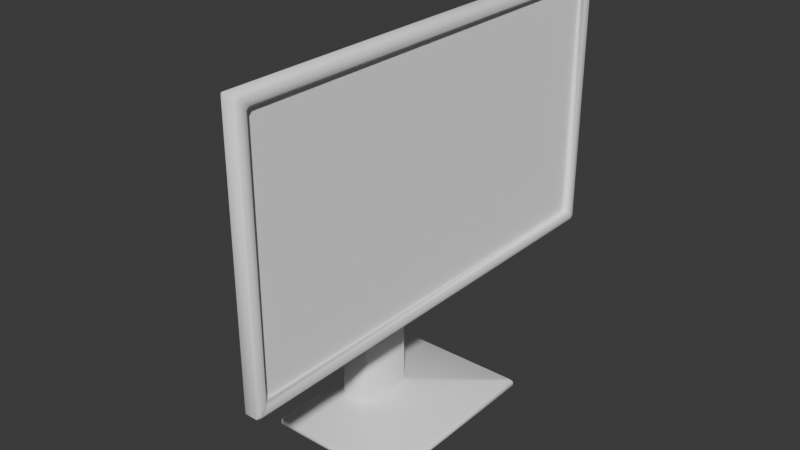 # Source: Monitor.blend  (saved by Blender 4.5.90; exported with 4.5.12 LTS)
import bpy
from mathutils import Matrix  # noqa: F401  (used for matrix-valued properties, if any)

bpy.ops.wm.read_factory_settings(use_empty=True)
scene = bpy.context.scene
scene.name = 'Scene'

# ---- collections
col_collection = bpy.data.collections.new('Collection'); scene.collection.children.link(col_collection)

# ---- materials (node trees are filled in below, after node groups)
mat_monitormaterial = bpy.data.materials.new('MonitorMaterial')
mat_monitorframematerial = bpy.data.materials.new('MonitorFrameMaterial')

# ---- node groups
ng_smooth_by_angle = bpy.data.node_groups.new('Smooth by Angle', 'GeometryNodeTree')
_s = ng_smooth_by_angle.interface.new_socket(name='Mesh', in_out='OUTPUT', socket_type='NodeSocketGeometry')
_s = ng_smooth_by_angle.interface.new_socket(name='Mesh', in_out='INPUT', socket_type='NodeSocketGeometry')
_s = ng_smooth_by_angle.interface.new_socket(name='Angle', in_out='INPUT', socket_type='NodeSocketFloat')
_s.subtype = 'ANGLE'
_s.default_value = 0.5236
_s.min_value = 0.0
_s.max_value = 3.142
_s.description = 'Maximum face angle for smooth edges'
_s = ng_smooth_by_angle.interface.new_socket(name='Ignore Sharpness', in_out='INPUT', socket_type='NodeSocketBool')
_s.force_non_field = True
ng_smooth_by_angle.description = 'Set the sharpness of mesh edges based on the angle between the neighboring faces'
ng_smooth_by_angle.is_modifier = True
_N = ng_smooth_by_angle.nodes; _L = ng_smooth_by_angle.links
n0 = _N.new('GeometryNodeSetShadeSmooth'); n0.name = 'Set Shade Smooth'; n0.location = (120, -80)
n0.domain = 'EDGE'
n1 = _N.new('GeometryNodeSetShadeSmooth'); n1.name = 'Set Shade Smooth.001'; n1.location = (300, -80)
n2 = _N.new('NodeGroupOutput'); n2.name = 'Group Output'; n2.location = (480, -80)
n3 = _N.new('GeometryNodeInputMeshEdgeAngle'); n3.name = 'Edge Angle'; n3.location = (-440, -240)
n4 = _N.new('NodeGroupInput'); n4.name = 'Group Input'; n4.location = (-80, -80)
n5 = _N.new('GeometryNodeInputEdgeSmooth'); n5.name = 'Is Edge Smooth'; n5.location = (-260, -120)
n6 = _N.new('GeometryNodeInputShadeSmooth'); n6.name = 'Is Shade Smooth'; n6.location = (-440, -397)
n7 = _N.new('FunctionNodeCompare'); n7.name = 'Compare'; n7.location = (-260, -260)
n7.operation = 'LESS_EQUAL'
n7.inputs[6].default_value = (0.0, 0.0, 0.0, 0.0)
n7.inputs[7].default_value = (0.0, 0.0, 0.0, 0.0)
n8 = _N.new('FunctionNodeBooleanMath'); n8.name = 'Boolean Math.001'; n8.location = (-80, -260)
n9 = _N.new('NodeGroupInput'); n9.name = 'Group Input.001'; n9.location = (-440, -329)
n10 = _N.new('NodeGroupInput'); n10.name = 'Group Input.002'; n10.location = (-259, -189)
n11 = _N.new('FunctionNodeBooleanMath'); n11.name = 'Boolean Math'; n11.location = (-80, -149)
n11.operation = 'OR'
n12 = _N.new('FunctionNodeBooleanMath'); n12.name = 'Boolean Math.002'; n12.location = (-260, -380)
n12.operation = 'OR'
n13 = _N.new('NodeGroupInput'); n13.name = 'Group Input.003'; n13.location = (-440, -460)
_L.new(n3.outputs[0], n7.inputs[0])
_L.new(n1.outputs[0], n2.inputs[0])
_L.new(n9.outputs[1], n7.inputs[1])
_L.new(n7.outputs[0], n8.inputs[0])
_L.new(n4.outputs[0], n0.inputs[0])
_L.new(n0.outputs[0], n1.inputs[0])
_L.new(n8.outputs[0], n0.inputs[2])
_L.new(n10.outputs[2], n11.inputs[1])
_L.new(n5.outputs[0], n11.inputs[0])
_L.new(n11.outputs[0], n0.inputs[1])
_L.new(n13.outputs[2], n12.inputs[1])
_L.new(n6.outputs[0], n12.inputs[0])
_L.new(n12.outputs[0], n8.inputs[1])
n2.is_active_output = True

# ---- material node trees
mat_monitormaterial.use_nodes = True; mat_monitormaterial.node_tree.nodes.clear()
_N = mat_monitormaterial.node_tree.nodes; _L = mat_monitormaterial.node_tree.links
n0 = _N.new('ShaderNodeBsdfPrincipled'); n0.name = 'Principled BSDF'; n0.location = (-200, 100)
n0.inputs[0].default_value = (1.0, 1.0, 1.0, 1.0)
n0.inputs[2].default_value = 1.0
n1 = _N.new('ShaderNodeOutputMaterial'); n1.name = 'Material Output'; n1.location = (200, 100)
_L.new(n0.outputs[0], n1.inputs[0])
n1.is_active_output = True
mat_monitorframematerial.use_nodes = True; mat_monitorframematerial.node_tree.nodes.clear()
_N = mat_monitorframematerial.node_tree.nodes; _L = mat_monitorframematerial.node_tree.links
n0 = _N.new('ShaderNodeBsdfPrincipled'); n0.name = 'Principled BSDF'; n0.location = (-200, 100)
n0.inputs[0].default_value = (1.0, 1.0, 1.0, 1.0)
n0.inputs[2].default_value = 1.0
n1 = _N.new('ShaderNodeOutputMaterial'); n1.name = 'Material Output'; n1.location = (200, 100)
_L.new(n0.outputs[0], n1.inputs[0])
n1.is_active_output = True

# ---- world
world_world = bpy.data.worlds.new('World'); scene.world = world_world
world_world.use_nodes = True; world_world.node_tree.nodes.clear()
_N = world_world.node_tree.nodes; _L = world_world.node_tree.links
n0 = _N.new('ShaderNodeOutputWorld'); n0.name = 'World Output'; n0.location = (200, 100)
n1 = _N.new('ShaderNodeBackground'); n1.name = 'Background'; n1.location = (-200, 100)
n1.inputs[0].default_value = (0.05088, 0.05088, 0.05088, 1.0)
_L.new(n1.outputs[0], n0.inputs[0])
n0.is_active_output = True
world_world.color = (0.05088, 0.05088, 0.05088)
world_world.sun_shadow_jitter_overblur = 0.0

# ---- meshes
me_cube = bpy.data.meshes.new('Cube')
me_cube.from_pydata([(-0.0875, -0.125, -0.005), (-0.0875, -0.125, 0.005), (-0.0875, 0.125, -0.005), (-0.0875, 0.125, 0.005), (0.0875, -0.125, -0.005), (0.0875, -0.125, 0.005), (0.0875, 0.125, -0.005), (0.0875, 0.125, 0.005), (-0.0625, -0.0375, 0.005), (-0.0225, -0.0375, 0.005), (-0.0225, 0.0375, 0.005), (-0.0625, 0.0375, 0.005), (-0.0575, -0.0325, 0.35), (-0.0575, 0.0325, 0.35), (-0.0275, 0.0325, 0.32), (-0.0275, -0.0325, 0.32), (0.0025, -0.0325, 0.35), (0.0025, 0.0325, 0.35), (0.0025, 0.0325, 0.32), (0.0025, -0.0325, 0.32), (0.04, -0.29, 0.5047), (0.04, 0.29, 0.5047), (0.04, 0.29, 0.1653), (0.04, -0.29, 0.1653), (0.06, -0.29, 0.5047), (0.06, 0.29, 0.5047), (0.06, 0.29, 0.1653), (0.06, -0.29, 0.1653), (0.06, -0.275, 0.4897), (0.06, 0.275, 0.4897), (0.06, 0.275, 0.1803), (0.06, -0.275, 0.1803), (0.0525, -0.275, 0.4897), (0.0525, 0.275, 0.4897), (0.0525, 0.275, 0.1803), (0.0525, -0.275, 0.1803), (0.0025, -0.07966, 0.2512), (0.0025, -0.08237, 0.4172), (0.0025, 0.08625, 0.2539), (0.0025, 0.08355, 0.4199), (0.0025, 2.996e-05, 0.4529), (0.0025, -0.1154, 0.3336), (0.0025, 0.003858, 0.2182), (0.0025, 0.1193, 0.3375), (0.04, 0.003959, 0.1653), (0.04, -7.1e-05, 0.5047), (0.04, -0.29, 0.3335), (0.04, 0.29, 0.3376), (-0.0625, 0.0375, 0.205), (-0.0225, -0.0375, 0.205), (-0.0625, -0.0375, 0.205), (-0.0225, 0.0375, 0.205), (-0.0575, -0.0325, 0.205), (-0.0275, 0.0325, 0.205), (-0.0575, 0.0325, 0.205), (-0.0275, -0.0325, 0.205)], [], [(0, 1, 3, 2), (2, 3, 7, 6), (6, 7, 5, 4), (4, 5, 1, 0), (2, 6, 4, 0), (7, 10, 9, 5), (3, 11, 10, 7), (5, 9, 8, 1), (1, 8, 11, 3), (13, 17, 18, 14), (49, 50, 8, 9), (48, 51, 10, 11), (54, 52, 12, 13), (55, 53, 14, 15), (19, 18, 38, 42, 36), (15, 14, 18, 19), (12, 15, 19, 16), (12, 16, 17, 13), (20, 46, 23, 27, 24), (18, 17, 39, 43, 38), (16, 19, 36, 41, 37), (17, 16, 37, 40, 39), (27, 26, 30, 31), (21, 45, 20, 24, 25), (23, 44, 22, 26, 27), (22, 47, 21, 25, 26), (31, 30, 34, 35), (26, 25, 29, 30), (24, 27, 31, 28), (25, 24, 28, 29), (35, 34, 33, 32), (30, 29, 33, 34), (28, 31, 35, 32), (29, 28, 32, 33), (39, 40, 45, 21), (37, 41, 46, 20), (36, 42, 44, 23), (38, 43, 47, 22), (44, 42, 38, 22), (45, 40, 37, 20), (47, 43, 39, 21), (46, 41, 36, 23), (9, 10, 51, 49), (11, 8, 50, 48), (54, 53, 51, 48), (55, 52, 50, 49), (15, 12, 52, 55), (13, 14, 53, 54), (49, 51, 53, 55), (48, 50, 52, 54)])
me_cube.polygons.foreach_set('use_smooth', [True] * 50)
me_cube.polygons.foreach_set('material_index', [1, 1, 1, 1, 1, 1, 1, 1, 1, 1, 1, 1, 1, 1, 1, 1, 1, 1, 1, 1, 1, 1, 1, 1, 1, 1, 1, 1, 1, 1, 0, 1, 1, 1, 1, 1, 1, 1, 1, 1, 1, 1, 1, 1, 1, 1, 1, 1, 1, 1])
_uv = me_cube.uv_layers.new(name='UVMap')
_uv.uv.foreach_set('vector', [0.9492, 0.4058, 0.9611, 0.4058, 0.9611, 0.7048, 0.9492, 0.7048, 0.9133, 0.9028, 0.9013, 0.9028, 0.9013, 0.6936, 0.9133, 0.6936, 0.8954, 0.7773, 0.8834, 0.7773, 0.8834, 0.4783, 0.8954, 0.4783, 0.9253, 0.9028, 0.9133, 0.9028, 0.9133, 0.6936, 0.9253, 0.6936, 0.2093, 0.9925, 0.0, 0.9925, 0.0, 0.6936, 0.2093, 0.6936, 0.4185, 0.9925, 0.287, 0.8879, 0.287, 0.7982, 0.4185, 0.6936, 0.2093, 0.9925, 0.2392, 0.8879, 0.287, 0.8879, 0.4185, 0.9925, 0.4185, 0.6936, 0.287, 0.7982, 0.2392, 0.7982, 0.2093, 0.6936, 0.2093, 0.6936, 0.2392, 0.7982, 0.2392, 0.8879, 0.2093, 0.9925, 0.4963, 0.6936, 0.568, 0.6936, 0.568, 0.7294, 0.5321, 0.7294, 0.8117, 0.4783, 0.8595, 0.4783, 0.8595, 0.7175, 0.8117, 0.7175, 0.6398, 0.6936, 0.6876, 0.6936, 0.6876, 0.9327, 0.6398, 0.9327, 0.4963, 0.867, 0.4185, 0.867, 0.4185, 0.6936, 0.4963, 0.6936, 0.7653, 0.8311, 0.6876, 0.8311, 0.6876, 0.6936, 0.7653, 0.6936, 0.5908, 0.3079, 0.5908, 0.3856, 0.5118, 0.4499, 0.4691, 0.3514, 0.5085, 0.2515, 0.8012, 0.6936, 0.8012, 0.7713, 0.7653, 0.7713, 0.7653, 0.6936, 0.6398, 0.6936, 0.6039, 0.7294, 0.568, 0.7294, 0.568, 0.6936, 0.6876, 0.8311, 0.7593, 0.8311, 0.7593, 0.9088, 0.6876, 0.9088, 0.8834, 0.4783, 0.8834, 0.683, 0.8834, 0.8842, 0.8595, 0.8842, 0.8595, 0.4783, 0.5908, 0.3856, 0.6267, 0.3856, 0.7102, 0.4467, 0.6117, 0.4894, 0.5118, 0.4499, 0.6267, 0.3079, 0.5908, 0.3079, 0.5085, 0.2515, 0.6071, 0.2088, 0.707, 0.2483, 0.6267, 0.3856, 0.6267, 0.3079, 0.707, 0.2483, 0.7497, 0.3468, 0.7102, 0.4467, 0.4058, 3.064e-08, 0.4058, 0.6936, 0.3879, 0.6756, 0.3879, 0.01794, 0.9013, 0.6936, 0.9013, 0.3467, 0.9013, 0.0, 0.9253, 0.0, 0.9253, 0.6936, 0.9492, 0.0, 0.9492, 0.3515, 0.9492, 0.6936, 0.9253, 0.6936, 0.9253, 0.0, 0.9492, 0.4058, 0.9492, 0.1999, 0.9492, 0.0, 0.9731, 0.0, 0.9731, 0.4058, 0.9821, 0.0, 0.9821, 0.6577, 0.9731, 0.6577, 0.9731, 0.0, 0.4058, 0.6936, -5.236e-08, 0.6936, 0.01794, 0.6756, 0.3879, 0.6756, 0.0, 0.0, 0.4058, 3.064e-08, 0.3879, 0.01794, 0.01794, 0.01794, -5.236e-08, 0.6936, 0.0, 0.0, 0.01794, 0.01794, 0.01794, 0.6756, 0.0, 0.0, 0.9998, 0.0, 1.0, 1.0, 0.0, 1.0, 0.9611, 0.7758, 0.9611, 0.4058, 0.9701, 0.4058, 0.9701, 0.7758, 1.0, 0.0, 1.0, 0.37, 0.991, 0.37, 0.991, 0.0, 0.9821, 0.6577, 0.9821, 0.0, 0.991, 0.0, 0.991, 0.6577, 0.7102, 0.4467, 0.7497, 0.3468, 0.8117, 0.3467, 0.8117, 0.6936, 0.707, 0.2483, 0.6071, 0.2088, 0.607, 9.348e-08, 0.8117, 4.829e-09, 0.5085, 0.2515, 0.4691, 0.3514, 0.4058, 0.3515, 0.4058, 1.806e-07, 0.5118, 0.4499, 0.6117, 0.4894, 0.6118, 0.6936, 0.4058, 0.6936, 0.4058, 0.3515, 0.4691, 0.3514, 0.5118, 0.4499, 0.4058, 0.6936, 0.8117, 0.3467, 0.7497, 0.3468, 0.707, 0.2483, 0.8117, 4.829e-09, 0.6118, 0.6936, 0.6117, 0.4894, 0.7102, 0.4467, 0.8117, 0.6936, 0.607, 9.348e-08, 0.6071, 0.2088, 0.5085, 0.2515, 0.4058, 1.806e-07, 0.9013, 0.2392, 0.8117, 0.2392, 0.8117, 0.0, 0.9013, 0.0, 0.9013, 0.4783, 0.8117, 0.4783, 0.8117, 0.2392, 0.9013, 0.2392, 0.8176, 0.8012, 0.8535, 0.8012, 0.8595, 0.8072, 0.8117, 0.8072, 0.8535, 0.7235, 0.8176, 0.7235, 0.8117, 0.7175, 0.8595, 0.7175, 0.6039, 0.7294, 0.6398, 0.6936, 0.6398, 0.867, 0.6039, 0.867, 0.4963, 0.6936, 0.5321, 0.7294, 0.5321, 0.867, 0.4963, 0.867, 0.8595, 0.7175, 0.8595, 0.8072, 0.8535, 0.8012, 0.8535, 0.7235, 0.8117, 0.8072, 0.8117, 0.7175, 0.8176, 0.7235, 0.8176, 0.8012])
me_cube.materials.append(mat_monitormaterial)
me_cube.materials.append(mat_monitorframematerial)
me_cube.update()

# ---- objects
ob_monitor = bpy.data.objects.new('Monitor', me_cube)

# ---- transforms, parenting, visibility, modifiers, constraints
ob_monitor.location = (0.0, 0.0, 0.005)
_vg = ob_monitor.vertex_groups.new(name='NoBevel')
_vg.add([32, 33, 34, 35, 36, 37, 38, 39, 40, 41, 42, 43], 1.0, 'REPLACE')
_m = ob_monitor.modifiers.new('Bevel', 'BEVEL')
_m.width = 0.0025
_m.width_pct = 0.0025
_m.limit_method = 'VGROUP'
_m.vertex_group = 'NoBevel'
_m.invert_vertex_group = True
_m = ob_monitor.modifiers.new('Smooth by Angle', 'NODES')
_m.node_group = ng_smooth_by_angle
_gi = [s.identifier for s in ng_smooth_by_angle.interface.items_tree if s.item_type == 'SOCKET' and s.in_out == 'INPUT']
_m[_gi[1]] = 1.484  # Angle
_m.use_pin_to_last = True
_m.show_group_selector = False

# ---- collection membership
col_collection.objects.link(ob_monitor)

# ---- scene / render settings (as saved in the file)
scene.frame_start = 1; scene.frame_end = 250; scene.frame_set(0)
scene.render.engine = 'BLENDER_EEVEE_NEXT'
bpy.context.view_layer.update()

# ---- added for rendering (the .blend has no active camera and no usable light): camera, sun
cam_auto = bpy.data.cameras.new('AutoCamera')
cam_auto.lens = 50.0
cam_auto.sensor_width = 36.0
cam_auto.clip_end = 1000.0
ob_auto_camera = bpy.data.objects.new('AutoCamera', cam_auto)
scene.collection.objects.link(ob_auto_camera)
ob_auto_camera.location = (0.732511, -0.879013, 0.840853)
ob_auto_camera.rotation_euler = (1.09748, -7.21219e-08, 0.694738)
scene.camera = ob_auto_camera
light_auto_sun = bpy.data.lights.new('AutoSun', 'SUN')
light_auto_sun.energy = 3.0
light_auto_sun.angle = 0.0523599
ob_auto_sun = bpy.data.objects.new('AutoSun', light_auto_sun)
scene.collection.objects.link(ob_auto_sun)
ob_auto_sun.rotation_euler = (0.872665, 0.174533, 0.523599)
bpy.context.view_layer.update()
